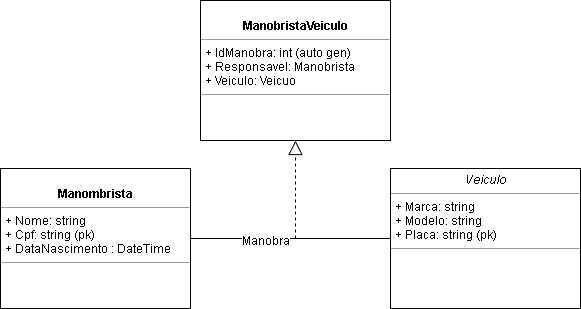

The diagram above was exported from draw.io. Its source (the exported page's mxGraphModel, read from the mxfile embedded in the PNG):
<mxGraphModel dx="1662" dy="762" grid="1" gridSize="10" guides="1" tooltips="1" connect="1" arrows="1" fold="1" page="1" pageScale="1" pageWidth="4681" pageHeight="3300" math="0" shadow="0">
  <root>
    <mxCell id="0" />
    <mxCell id="1" parent="0" />
    <mxCell id="qg3diAC18v3DOXHq_a3K-5" value="&lt;p style=&quot;margin: 0px ; margin-top: 4px ; text-align: center&quot;&gt;&lt;br&gt;&lt;b&gt;Manombrista&lt;/b&gt;&lt;/p&gt;&lt;hr size=&quot;1&quot;&gt;&lt;p style=&quot;margin: 0px ; margin-left: 4px&quot;&gt;+ Nome: string&lt;br&gt;+ Cpf: string (pk)&lt;/p&gt;&lt;p style=&quot;margin: 0px ; margin-left: 4px&quot;&gt;+ DataNascimento : DateTime&lt;/p&gt;&lt;hr size=&quot;1&quot;&gt;&lt;p style=&quot;margin: 0px ; margin-left: 4px&quot;&gt;&lt;br&gt;&lt;/p&gt;" style="verticalAlign=top;align=left;overflow=fill;fontSize=12;fontFamily=Helvetica;html=1;" vertex="1" parent="1">
      <mxGeometry x="320" y="600" width="190" height="140" as="geometry" />
    </mxCell>
    <mxCell id="qg3diAC18v3DOXHq_a3K-6" value="&lt;p style=&quot;margin: 0px ; margin-top: 4px ; text-align: center&quot;&gt;&lt;i&gt;Veiculo&lt;/i&gt;&lt;/p&gt;&lt;hr size=&quot;1&quot;&gt;&lt;p style=&quot;margin: 0px ; margin-left: 4px&quot;&gt;+ Marca: string&lt;br&gt;+ Modelo: string&lt;/p&gt;&lt;p style=&quot;margin: 0px ; margin-left: 4px&quot;&gt;+ Placa: string (pk)&lt;/p&gt;&lt;hr size=&quot;1&quot;&gt;&lt;p style=&quot;margin: 0px ; margin-left: 4px&quot;&gt;&lt;br&gt;&lt;/p&gt;" style="verticalAlign=top;align=left;overflow=fill;fontSize=12;fontFamily=Helvetica;html=1;" vertex="1" parent="1">
      <mxGeometry x="710" y="600" width="190" height="140" as="geometry" />
    </mxCell>
    <mxCell id="qg3diAC18v3DOXHq_a3K-7" value="" style="endArrow=none;html=1;edgeStyle=orthogonalEdgeStyle;entryX=0;entryY=0.5;entryDx=0;entryDy=0;" edge="1" parent="1" target="qg3diAC18v3DOXHq_a3K-6">
      <mxGeometry relative="1" as="geometry">
        <mxPoint x="510" y="670" as="sourcePoint" />
        <mxPoint x="670" y="670" as="targetPoint" />
      </mxGeometry>
    </mxCell>
    <mxCell id="qg3diAC18v3DOXHq_a3K-8" value="" style="resizable=0;html=1;align=left;verticalAlign=bottom;labelBackgroundColor=#ffffff;fontSize=10;" connectable="0" vertex="1" parent="qg3diAC18v3DOXHq_a3K-7">
      <mxGeometry x="-1" relative="1" as="geometry" />
    </mxCell>
    <mxCell id="qg3diAC18v3DOXHq_a3K-9" value="" style="resizable=0;html=1;align=right;verticalAlign=bottom;labelBackgroundColor=#ffffff;fontSize=10;" connectable="0" vertex="1" parent="qg3diAC18v3DOXHq_a3K-7">
      <mxGeometry x="1" relative="1" as="geometry" />
    </mxCell>
    <mxCell id="qg3diAC18v3DOXHq_a3K-10" value="Manobra" style="text;html=1;resizable=0;points=[];align=center;verticalAlign=middle;labelBackgroundColor=#ffffff;" vertex="1" connectable="0" parent="qg3diAC18v3DOXHq_a3K-7">
      <mxGeometry x="-0.25" y="-1" relative="1" as="geometry">
        <mxPoint as="offset" />
      </mxGeometry>
    </mxCell>
    <mxCell id="qg3diAC18v3DOXHq_a3K-11" value="&lt;p style=&quot;margin: 0px ; margin-top: 4px ; text-align: center&quot;&gt;&lt;br&gt;&lt;b&gt;ManobristaVeiculo&lt;/b&gt;&lt;/p&gt;&lt;hr size=&quot;1&quot;&gt;&lt;p style=&quot;margin: 0px ; margin-left: 4px&quot;&gt;+ IdManobra: int (auto gen)&lt;/p&gt;&lt;p style=&quot;margin: 0px ; margin-left: 4px&quot;&gt;+ Responsavel: Manobrista&lt;br&gt;+ Veiculo: Veicuo&lt;/p&gt;&lt;hr size=&quot;1&quot;&gt;&lt;p style=&quot;margin: 0px ; margin-left: 4px&quot;&gt;&lt;br&gt;&lt;/p&gt;" style="verticalAlign=top;align=left;overflow=fill;fontSize=12;fontFamily=Helvetica;html=1;" vertex="1" parent="1">
      <mxGeometry x="520" y="432" width="190" height="140" as="geometry" />
    </mxCell>
    <mxCell id="qg3diAC18v3DOXHq_a3K-12" value="" style="endArrow=block;dashed=1;endFill=0;endSize=12;html=1;entryX=0.5;entryY=1;entryDx=0;entryDy=0;" edge="1" parent="1" target="qg3diAC18v3DOXHq_a3K-11">
      <mxGeometry width="160" relative="1" as="geometry">
        <mxPoint x="615" y="670" as="sourcePoint" />
        <mxPoint x="700" y="630" as="targetPoint" />
      </mxGeometry>
    </mxCell>
  </root>
</mxGraphModel>